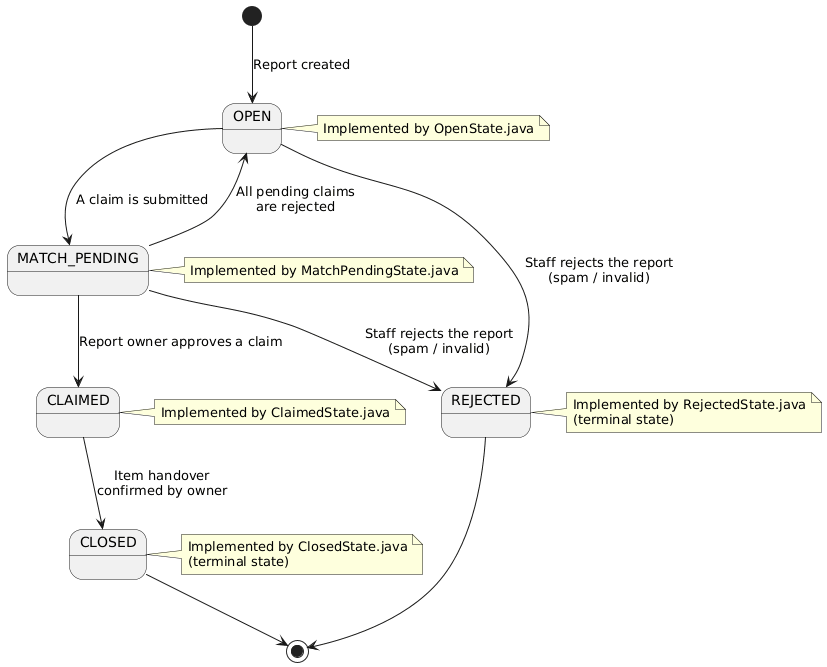

The diagram above was rendered by PlantUML. Its source (embedded in the PNG):
@startuml
[*] --> OPEN : Report created

OPEN --> MATCH_PENDING : A claim is submitted
OPEN --> REJECTED : Staff rejects the report\n(spam / invalid)

MATCH_PENDING --> CLAIMED : Report owner approves a claim
MATCH_PENDING --> OPEN : All pending claims\nare rejected
MATCH_PENDING --> REJECTED : Staff rejects the report\n(spam / invalid)

CLAIMED --> CLOSED : Item handover\nconfirmed by owner

CLOSED --> [*]
REJECTED --> [*]

note right of OPEN
  Implemented by OpenState.java
end note

note right of MATCH_PENDING
  Implemented by MatchPendingState.java
end note

note right of CLAIMED
  Implemented by ClaimedState.java
end note

note right of CLOSED
  Implemented by ClosedState.java
  (terminal state)
end note

note right of REJECTED
  Implemented by RejectedState.java
  (terminal state)
end note
@enduml